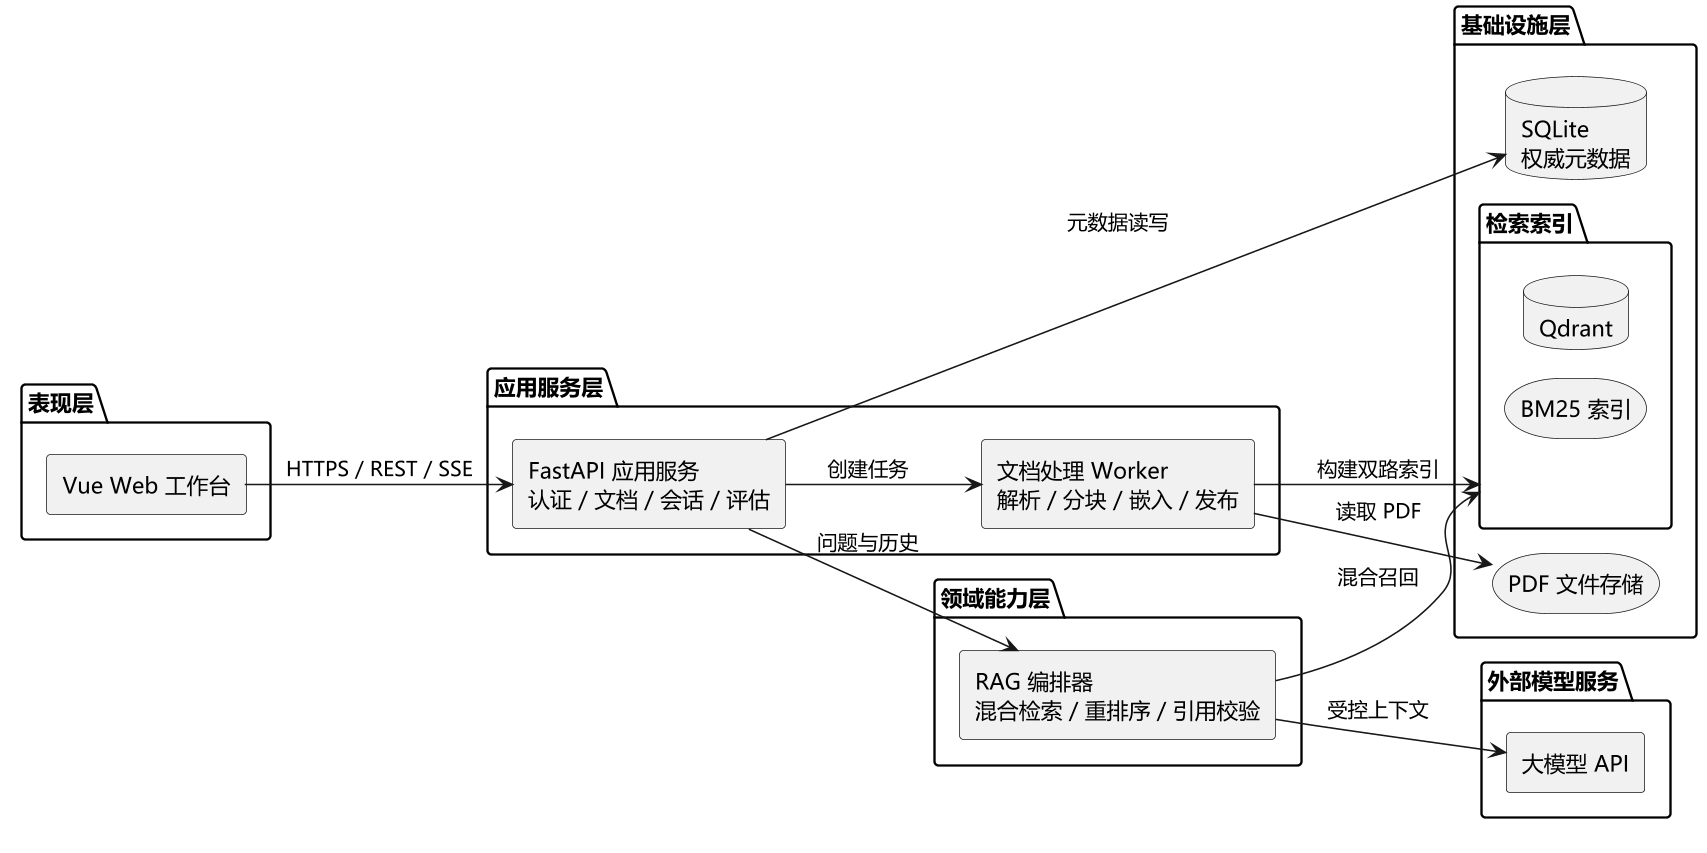

The diagram above was rendered by PlantUML. Its source (embedded in the PNG):
@startuml
!pragma layout smetana
left to right direction
skinparam shadowing false
skinparam defaultFontName "Microsoft YaHei"
skinparam dpi 150
skinparam componentStyle rectangle
skinparam linetype ortho
package "表现层" {
  component "Vue Web 工作台" as Web
}
package "应用服务层" {
  component "FastAPI 应用服务\n认证 / 文档 / 会话 / 评估" as App
  component "文档处理 Worker\n解析 / 分块 / 嵌入 / 发布" as Worker
}
package "领域能力层" {
  component "RAG 编排器\n混合检索 / 重排序 / 引用校验" as RAG
}
package "基础设施层" {
  database "SQLite\n权威元数据" as DB
  package "检索索引" as Index {
    database "Qdrant" as Vector
    storage "BM25 索引" as BM25
  }
  storage "PDF 文件存储" as Files
}
package "外部模型服务" {
  component "大模型 API" as LLM
}
Web --> App : HTTPS / REST / SSE
App --> Worker : 创建任务
App --> RAG : 问题与历史
App --> DB : 元数据读写
RAG --> LLM : 受控上下文
RAG --> Index : 混合召回
Worker --> Files : 读取 PDF
Worker --> Index : 构建双路索引
@enduml